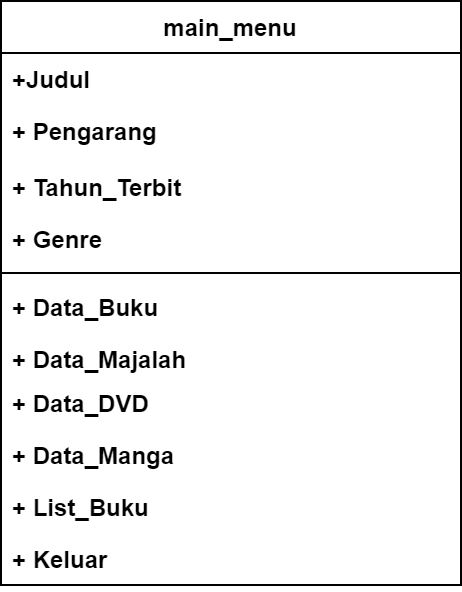

The diagram above was exported from draw.io. Its source (the exported page's mxGraphModel, read from the mxfile embedded in the PNG):
<mxGraphModel dx="536" dy="408" grid="1" gridSize="10" guides="1" tooltips="1" connect="1" arrows="1" fold="1" page="1" pageScale="1" pageWidth="850" pageHeight="1100" math="0" shadow="0">
  <root>
    <mxCell id="0" />
    <mxCell id="1" parent="0" />
    <mxCell id="K6ilKUwsweFRHGzk-ps4-1" value="main_menu" style="swimlane;fontStyle=1;align=center;verticalAlign=top;childLayout=stackLayout;horizontal=1;startSize=26;horizontalStack=0;resizeParent=1;resizeParentMax=0;resizeLast=0;collapsible=1;marginBottom=0;" vertex="1" parent="1">
      <mxGeometry x="270" y="130" width="230" height="292" as="geometry" />
    </mxCell>
    <mxCell id="K6ilKUwsweFRHGzk-ps4-2" value="+Judul" style="text;strokeColor=none;fillColor=none;align=left;verticalAlign=top;spacingLeft=4;spacingRight=4;overflow=hidden;rotatable=0;points=[[0,0.5],[1,0.5]];portConstraint=eastwest;fontStyle=1" vertex="1" parent="K6ilKUwsweFRHGzk-ps4-1">
      <mxGeometry y="26" width="230" height="26" as="geometry" />
    </mxCell>
    <mxCell id="K6ilKUwsweFRHGzk-ps4-5" value="+ Pengarang" style="text;strokeColor=none;fillColor=none;align=left;verticalAlign=top;spacingLeft=4;spacingRight=4;overflow=hidden;rotatable=0;points=[[0,0.5],[1,0.5]];portConstraint=eastwest;fontStyle=1" vertex="1" parent="K6ilKUwsweFRHGzk-ps4-1">
      <mxGeometry y="52" width="230" height="28" as="geometry" />
    </mxCell>
    <mxCell id="K6ilKUwsweFRHGzk-ps4-6" value="+ Tahun_Terbit" style="text;strokeColor=none;fillColor=none;align=left;verticalAlign=top;spacingLeft=4;spacingRight=4;overflow=hidden;rotatable=0;points=[[0,0.5],[1,0.5]];portConstraint=eastwest;fontStyle=1" vertex="1" parent="K6ilKUwsweFRHGzk-ps4-1">
      <mxGeometry y="80" width="230" height="26" as="geometry" />
    </mxCell>
    <mxCell id="K6ilKUwsweFRHGzk-ps4-7" value="+ Genre" style="text;strokeColor=none;fillColor=none;align=left;verticalAlign=top;spacingLeft=4;spacingRight=4;overflow=hidden;rotatable=0;points=[[0,0.5],[1,0.5]];portConstraint=eastwest;fontStyle=1" vertex="1" parent="K6ilKUwsweFRHGzk-ps4-1">
      <mxGeometry y="106" width="230" height="26" as="geometry" />
    </mxCell>
    <mxCell id="K6ilKUwsweFRHGzk-ps4-3" value="" style="line;strokeWidth=1;fillColor=none;align=left;verticalAlign=middle;spacingTop=-1;spacingLeft=3;spacingRight=3;rotatable=0;labelPosition=right;points=[];portConstraint=eastwest;fontStyle=1" vertex="1" parent="K6ilKUwsweFRHGzk-ps4-1">
      <mxGeometry y="132" width="230" height="8" as="geometry" />
    </mxCell>
    <mxCell id="K6ilKUwsweFRHGzk-ps4-8" value="+ Data_Buku" style="text;strokeColor=none;fillColor=none;align=left;verticalAlign=top;spacingLeft=4;spacingRight=4;overflow=hidden;rotatable=0;points=[[0,0.5],[1,0.5]];portConstraint=eastwest;fontStyle=1" vertex="1" parent="K6ilKUwsweFRHGzk-ps4-1">
      <mxGeometry y="140" width="230" height="26" as="geometry" />
    </mxCell>
    <mxCell id="K6ilKUwsweFRHGzk-ps4-4" value="+ Data_Majalah" style="text;strokeColor=none;fillColor=none;align=left;verticalAlign=top;spacingLeft=4;spacingRight=4;overflow=hidden;rotatable=0;points=[[0,0.5],[1,0.5]];portConstraint=eastwest;fontStyle=1" vertex="1" parent="K6ilKUwsweFRHGzk-ps4-1">
      <mxGeometry y="166" width="230" height="22" as="geometry" />
    </mxCell>
    <mxCell id="K6ilKUwsweFRHGzk-ps4-12" value="+ Data_DVD" style="text;strokeColor=none;fillColor=none;align=left;verticalAlign=top;spacingLeft=4;spacingRight=4;overflow=hidden;rotatable=0;points=[[0,0.5],[1,0.5]];portConstraint=eastwest;fontStyle=1" vertex="1" parent="K6ilKUwsweFRHGzk-ps4-1">
      <mxGeometry y="188" width="230" height="26" as="geometry" />
    </mxCell>
    <mxCell id="K6ilKUwsweFRHGzk-ps4-10" value="+ Data_Manga" style="text;strokeColor=none;fillColor=none;align=left;verticalAlign=top;spacingLeft=4;spacingRight=4;overflow=hidden;rotatable=0;points=[[0,0.5],[1,0.5]];portConstraint=eastwest;fontStyle=1" vertex="1" parent="K6ilKUwsweFRHGzk-ps4-1">
      <mxGeometry y="214" width="230" height="26" as="geometry" />
    </mxCell>
    <mxCell id="K6ilKUwsweFRHGzk-ps4-9" value="+ List_Buku" style="text;strokeColor=none;fillColor=none;align=left;verticalAlign=top;spacingLeft=4;spacingRight=4;overflow=hidden;rotatable=0;points=[[0,0.5],[1,0.5]];portConstraint=eastwest;fontStyle=1" vertex="1" parent="K6ilKUwsweFRHGzk-ps4-1">
      <mxGeometry y="240" width="230" height="26" as="geometry" />
    </mxCell>
    <mxCell id="K6ilKUwsweFRHGzk-ps4-11" value="+ Keluar" style="text;strokeColor=none;fillColor=none;align=left;verticalAlign=top;spacingLeft=4;spacingRight=4;overflow=hidden;rotatable=0;points=[[0,0.5],[1,0.5]];portConstraint=eastwest;fontStyle=1" vertex="1" parent="K6ilKUwsweFRHGzk-ps4-1">
      <mxGeometry y="266" width="230" height="26" as="geometry" />
    </mxCell>
  </root>
</mxGraphModel>